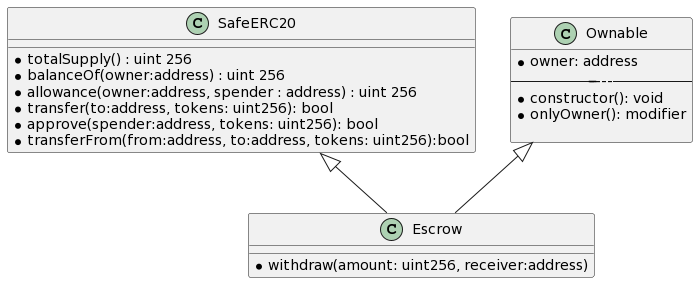

The diagram above was rendered by PlantUML. Its source (embedded in the PNG):
@startuml
class SafeERC20{
*totalSupply() : uint 256
*balanceOf(owner:address) : uint 256
*allowance(owner:address, spender : address) : uint 256
*transfer(to:address, tokens: uint256): bool
*approve(spender:address, tokens: uint256): bool
*transferFrom(from:address, to:address, tokens: uint256):bool
}

class Ownable{
*owner: address
------------
*constructor(): void
*onlyOwner(): modifier

}

class Escrow{

*withdraw(amount: uint256, receiver:address) 
}





SafeERC20<|-- Escrow
Ownable<|-- Escrow
@enduml